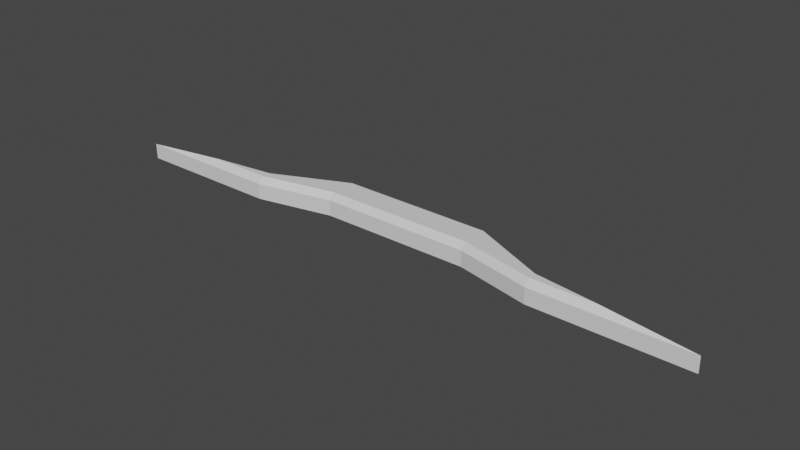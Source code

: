# Source: BattleField_Collider.blend  (saved by Blender 2.81.16; exported with 4.5.12 LTS)
import bpy
from mathutils import Matrix  # noqa: F401  (used for matrix-valued properties, if any)

bpy.ops.wm.read_factory_settings(use_empty=True)
scene = bpy.context.scene
scene.name = 'Scene'

# ---- collections
col_collection = bpy.data.collections.new('Collection'); scene.collection.children.link(col_collection)

# ---- materials (node trees are filled in below, after node groups)
mat_envirment = bpy.data.materials.new('Envirment')
mat_envirment.use_transparent_shadow = False
mat_road = bpy.data.materials.new('Road')
mat_road.use_transparent_shadow = False

# ---- material node trees
mat_envirment.use_nodes = True; mat_envirment.node_tree.nodes.clear()
_N = mat_envirment.node_tree.nodes; _L = mat_envirment.node_tree.links
n0 = _N.new('ShaderNodeOutputMaterial'); n0.name = '材质输出'; n0.location = (300, 300)
n1 = _N.new('ShaderNodeBsdfPrincipled'); n1.name = '原理化BSDF'; n1.location = (10, 300)
n1.distribution = 'GGX'
n1.subsurface_method = 'BURLEY'
n1.inputs[3].default_value = 1.45
n1.inputs[27].default_value = (0.0, 0.0, 0.0, 1.0)
n1.inputs[28].default_value = 1.0
_L.new(n1.outputs[0], n0.inputs[0])
n0.is_active_output = True
mat_road.use_nodes = True; mat_road.node_tree.nodes.clear()
_N = mat_road.node_tree.nodes; _L = mat_road.node_tree.links
n0 = _N.new('ShaderNodeOutputMaterial'); n0.name = '材质输出'; n0.location = (300, 300)
n1 = _N.new('ShaderNodeBsdfPrincipled'); n1.name = '原理化BSDF'; n1.location = (10, 300)
n1.distribution = 'GGX'
n1.subsurface_method = 'BURLEY'
n1.inputs[3].default_value = 1.45
n1.inputs[27].default_value = (0.0, 0.0, 0.0, 1.0)
n1.inputs[28].default_value = 1.0
_L.new(n1.outputs[0], n0.inputs[0])
n0.is_active_output = True

# ---- world
world_world = bpy.data.worlds.new('World'); scene.world = world_world
world_world.use_nodes = True; world_world.node_tree.nodes.clear()
_N = world_world.node_tree.nodes; _L = world_world.node_tree.links
n0 = _N.new('ShaderNodeOutputWorld'); n0.name = 'World Output'; n0.location = (300, 300)
n1 = _N.new('ShaderNodeBackground'); n1.name = 'Background'; n1.location = (10, 300)
n1.inputs[0].default_value = (0.05088, 0.05088, 0.05088, 1.0)
_L.new(n1.outputs[0], n0.inputs[0])
n0.is_active_output = True
world_world.color = (0.05088, 0.05088, 0.05088)
world_world.use_sun_shadow = False
world_world.sun_shadow_jitter_overblur = 0.0

# ---- meshes
me_001 = bpy.data.meshes.new('平面.001')
me_001.from_pydata([(-7.863, 1.13, -0.4091), (7.863, 1.13, -0.4091), (0.0, 1.563, -0.4091), (0.0, 2.536, -0.4091), (-3.931, 1.656, -0.4091), (-3.931, 1.13, -0.4091), (3.931, 1.656, -0.4091), (3.931, 1.13, -0.4091), (-1.966, 1.563, -0.4091), (-1.966, 2.536, -0.4091), (1.966, 1.563, -0.4091), (1.966, 2.536, -0.4091), (1.966, 2.04, 0.158), (2.222e-09, 2.04, 0.158), (-1.966, 2.04, 0.158), (-3.931, 1.124, 0.0004336), (-3.931, 1.278, 0.158), (-5.56, 1.278, 0.158), (-7.863, 1.124, 0.0004336), (1.966, 1.557, 0.0004336), (1.966, 1.712, 0.158), (2.222e-09, 1.711, 0.158), (2.222e-09, 1.557, 0.0004336), (1.966, 2.372, 0.158), (1.966, 2.53, 0.0004336), (2.222e-09, 2.53, 0.0004336), (2.222e-09, 2.372, 0.158), (-1.966, 1.557, 0.0004336), (-1.966, 1.712, 0.158), (7.863, 1.124, 0.0004336), (5.56, 1.278, 0.158), (3.931, 1.278, 0.158), (3.931, 1.124, 0.0004336), (-1.966, 2.53, 0.0004336), (-1.966, 2.372, 0.158), (-3.931, 1.651, 0.0004336), (-3.919, 1.498, 0.158), (3.919, 1.498, 0.158), (3.931, 1.651, 0.0004336)], [], [(4, 0, 18, 35), (0, 5, 15, 18), (8, 2, 22, 27), (11, 3, 25, 24), (10, 7, 32, 19), (7, 1, 29, 32), (9, 4, 35, 33), (1, 6, 38, 29), (5, 8, 27, 15), (6, 11, 24, 38), (2, 10, 19, 22), (3, 9, 33, 25), (21, 20, 12, 13), (14, 13, 26, 34), (13, 12, 23, 26), (28, 21, 13, 14), (20, 31, 37, 12), (36, 14, 34), (12, 37, 23), (31, 30, 37), (16, 28, 14, 36), (17, 16, 36), (16, 17, 18, 15), (20, 21, 22, 19), (24, 25, 26, 23), (28, 16, 15, 27), (30, 31, 32, 29), (21, 28, 27, 22), (25, 33, 34, 26), (31, 20, 19, 32), (36, 34, 33, 35), (38, 24, 23, 37), (17, 36, 35, 18), (29, 38, 37, 30), (8, 5, 4), (5, 0, 4), (4, 9, 8), (9, 3, 8), (3, 11, 10), (11, 6, 10), (6, 1, 7), (10, 2, 3), (2, 8, 3), (6, 7, 10)])
_uv = me_001.uv_layers.new(name='UV 贴图')
_uv.uv.foreach_set('vector', [0.9961, 0.1967, 0.9961, 0.0, 0.9961, 0.0, 0.9961, 0.1967, 0.9846, 0.0, 0.9846, 0.1967, 0.9846, 0.1967, 0.9846, 0.0, 0.9846, 0.2951, 0.9846, 0.3934, 0.9846, 0.3934, 0.9846, 0.2951, 0.9961, 0.4918, 0.9961, 0.3934, 0.9961, 0.3934, 0.9961, 0.4918, 0.9846, 0.4918, 0.9846, 0.5902, 0.9846, 0.5902, 0.9846, 0.4918, 0.9846, 0.5902, 0.9846, 0.7869, 0.9846, 0.7869, 0.9846, 0.5902, 0.9961, 0.2951, 0.9961, 0.1967, 0.9961, 0.1967, 0.9961, 0.2951, 0.9961, 0.7869, 0.9961, 0.5902, 0.9961, 0.5902, 0.9961, 0.7869, 0.9846, 0.1967, 0.9846, 0.2951, 0.9846, 0.2951, 0.9846, 0.1967, 0.9961, 0.5902, 0.9961, 0.4918, 0.9961, 0.4918, 0.9961, 0.5902, 0.9846, 0.3934, 0.9846, 0.4918, 0.9846, 0.4918, 0.9846, 0.3934, 0.9961, 0.3934, 0.9961, 0.2951, 0.9961, 0.2951, 0.9961, 0.3934, 0.6161, 0.3934, 0.6161, 0.4918, 0.6021, 0.4918, 0.6021, 0.3934, 0.6021, 0.2951, 0.6021, 0.3934, 0.588, 0.3934, 0.588, 0.2951, 0.6021, 0.3934, 0.6021, 0.4918, 0.588, 0.4918, 0.588, 0.3934, 0.6161, 0.2951, 0.6161, 0.3934, 0.6021, 0.3934, 0.6021, 0.2951, 0.6161, 0.4918, 0.6345, 0.5902, 0.6252, 0.5896, 0.6021, 0.4918, 0.6252, 0.1973, 0.6021, 0.2951, 0.588, 0.2951, 0.6021, 0.4918, 0.6252, 0.5896, 0.588, 0.4918, 0.6345, 0.5902, 0.6345, 0.6717, 0.6252, 0.5896, 0.6345, 0.1967, 0.6161, 0.2951, 0.6021, 0.2951, 0.6252, 0.1973, 0.6345, 0.1152, 0.6345, 0.1967, 0.6252, 0.1973, 0.6345, 0.1967, 0.6345, 0.1152, 0.6411, 0.0, 0.6411, 0.1967, 0.6161, 0.4918, 0.6161, 0.3934, 0.6226, 0.3934, 0.6226, 0.4918, 0.5813, 0.4918, 0.5813, 0.3934, 0.588, 0.3934, 0.588, 0.4918, 0.6161, 0.2951, 0.6345, 0.1967, 0.6411, 0.1967, 0.6226, 0.2951, 0.6345, 0.6717, 0.6345, 0.5902, 0.6411, 0.5902, 0.6411, 0.7869, 0.6161, 0.3934, 0.6161, 0.2951, 0.6226, 0.2951, 0.6226, 0.3934, 0.5813, 0.3934, 0.5813, 0.2951, 0.588, 0.2951, 0.588, 0.3934, 0.6345, 0.5902, 0.6161, 0.4918, 0.6226, 0.4918, 0.6411, 0.5902, 0.6252, 0.1973, 0.588, 0.2951, 0.5813, 0.2951, 0.6187, 0.1967, 0.6187, 0.5902, 0.5813, 0.4918, 0.588, 0.4918, 0.6252, 0.5896, 0.6345, 0.1152, 0.6252, 0.1973, 0.6187, 0.1967, 0.6411, 0.0, 0.6411, 0.7869, 0.6187, 0.5902, 0.6252, 0.5896, 0.6345, 0.6717, 0.9846, 0.2951, 0.9846, 0.1967, 0.9961, 0.1967, 0.9846, 0.1967, 0.9961, 0.0, 0.9961, 0.1967, 0.9961, 0.1967, 0.9961, 0.2951, 0.9846, 0.2951, 0.9961, 0.2951, 0.9961, 0.3934, 0.9846, 0.2951, 0.9961, 0.3934, 0.9961, 0.4918, 0.9846, 0.4918, 0.9961, 0.4918, 0.9961, 0.5902, 0.9846, 0.4918, 0.9961, 0.5902, 0.9961, 0.7869, 0.9846, 0.5902, 0.9846, 0.4918, 0.9846, 0.3934, 0.9961, 0.3934, 0.9846, 0.3934, 0.9846, 0.2951, 0.9961, 0.3934, 0.9961, 0.5902, 0.9846, 0.5902, 0.9846, 0.4918])
me_001.materials.append(mat_envirment)
me_001.materials.append(mat_road)
me_001.use_remesh_fix_poles = True
me_001.use_remesh_preserve_attributes = False
me_001.use_mirror_vertex_groups = False
me_001.update()

# ---- objects
ob_001 = bpy.data.objects.new('平面.001', me_001)

# ---- transforms, parenting, visibility, modifiers, constraints
ob_001.location = (0.0, 0.0, -0.2199)
ob_001.lineart.crease_threshold = 0.0
_vg = ob_001.vertex_groups.new(name='Road')

# ---- collection membership
col_collection.objects.link(ob_001)

# ---- scene / render settings (as saved in the file)
scene.frame_start = 1; scene.frame_end = 250; scene.frame_set(1)
scene.render.engine = 'BLENDER_EEVEE_NEXT'
scene.cycles.use_denoising = False
scene.cycles.samples = 128
scene.cycles.sampling_pattern = 'TABULATED_SOBOL'
scene.cycles.use_adaptive_sampling = False
scene.cycles.use_light_tree = False
scene.view_settings.view_transform = 'Filmic'
bpy.context.view_layer.update()

# ---- added for rendering (the .blend has no active camera and no usable light): camera, sun
cam_auto = bpy.data.cameras.new('AutoCamera')
cam_auto.lens = 50.0
cam_auto.sensor_width = 36.0
cam_auto.clip_end = 1000.0
ob_auto_camera = bpy.data.objects.new('AutoCamera', cam_auto)
scene.collection.objects.link(ob_auto_camera)
ob_auto_camera.location = (14.6178, -15.7114, 11.3488)
ob_auto_camera.rotation_euler = (1.09748, -7.21219e-08, 0.694738)
scene.camera = ob_auto_camera
light_auto_sun = bpy.data.lights.new('AutoSun', 'SUN')
light_auto_sun.energy = 3.0
light_auto_sun.angle = 0.0523599
ob_auto_sun = bpy.data.objects.new('AutoSun', light_auto_sun)
scene.collection.objects.link(ob_auto_sun)
ob_auto_sun.rotation_euler = (0.872665, 0.174533, 0.523599)
bpy.context.view_layer.update()
